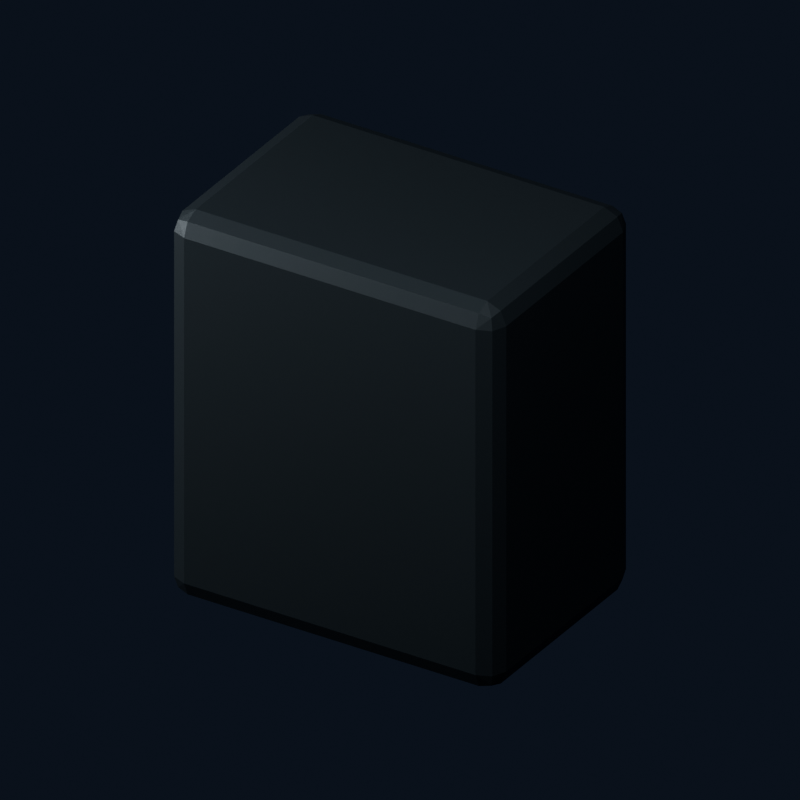# Source: U05_R_pouch.blend  (saved by Blender 4.0.36; exported with 4.5.12 LTS)
import bpy
from mathutils import Matrix  # noqa: F401  (used for matrix-valued properties, if any)

bpy.ops.wm.read_factory_settings(use_empty=True)
scene = bpy.context.scene
scene.name = 'U05_R_pouch'

# ---- materials (node trees are filled in below, after node groups)
mat_brk_graphite = bpy.data.materials.new('BRK Graphite')
mat_brk_graphite.diffuse_color = (0.03, 0.04, 0.047, 1.0)

# ---- material node trees
mat_brk_graphite.use_nodes = True; mat_brk_graphite.node_tree.nodes.clear()
_N = mat_brk_graphite.node_tree.nodes; _L = mat_brk_graphite.node_tree.links
n0 = _N.new('ShaderNodeBsdfPrincipled'); n0.name = 'Principled BSDF'; n0.location = (10, 300)
n0.inputs[0].default_value = (0.03, 0.04, 0.047, 1.0)
n0.inputs[1].default_value = 0.38
n0.inputs[2].default_value = 0.44
n0.inputs[3].default_value = 1.45
n1 = _N.new('ShaderNodeOutputMaterial'); n1.name = 'Material Output'; n1.location = (300, 300)
_L.new(n0.outputs[0], n1.inputs[0])
n1.is_active_output = True

# ---- world
world_studio = bpy.data.worlds.new('Studio'); scene.world = world_studio
world_studio.use_nodes = True; world_studio.node_tree.nodes.clear()
_N = world_studio.node_tree.nodes; _L = world_studio.node_tree.links
n0 = _N.new('ShaderNodeBackground'); n0.name = 'Background'; n0.location = (-200, 100)
n0.inputs[0].default_value = (0.025, 0.035, 0.06, 1.0)
n0.inputs[1].default_value = 0.4
n1 = _N.new('ShaderNodeOutputWorld'); n1.name = 'World Output'; n1.location = (200, 100)
_L.new(n0.outputs[0], n1.inputs[0])
n1.is_active_output = True
world_studio.color = (0.12, 0.15, 0.18)
world_studio.use_sun_shadow = False
world_studio.sun_shadow_jitter_overblur = 0.0

# ---- cameras
cam_u05_r_pouch_camera = bpy.data.cameras.new('U05_R_pouch_Camera')
cam_u05_r_pouch_camera.type = 'ORTHO'
cam_u05_r_pouch_camera.ortho_scale = 0.2142

# ---- lights
light_u05_r_pouch_key = bpy.data.lights.new('U05_R_pouch_Key', 'AREA')
light_u05_r_pouch_key.transmission_factor = 0.0
light_u05_r_pouch_key.energy = 1.416
light_u05_r_pouch_key.shadow_maximum_resolution = 0.006
light_u05_r_pouch_key.use_absolute_resolution = True
light_u05_r_pouch_key.size = 0.238
light_u05_r_pouch_fill = bpy.data.lights.new('U05_R_pouch_Fill', 'AREA')
light_u05_r_pouch_fill.transmission_factor = 0.0
light_u05_r_pouch_fill.energy = 0.8497
light_u05_r_pouch_fill.shadow_maximum_resolution = 0.006
light_u05_r_pouch_fill.use_absolute_resolution = True
light_u05_r_pouch_fill.size = 0.238

# ---- meshes
me_u05_r_pouch_002 = bpy.data.meshes.new('U05_R_pouch.002')
me_u05_r_pouch_002.from_pydata([(-0.046, 0.0295, -0.0595), (-0.052, 0.0295, -0.0535), (-0.046, 0.0355, -0.0535), (-0.05024, 0.0295, -0.05774), (-0.04946, 0.03296, -0.05696), (-0.05024, 0.03374, -0.0535), (-0.046, 0.03374, -0.05774), (0.046, 0.0295, -0.0595), (0.046, 0.0355, -0.0535), (0.052, 0.0295, -0.0535), (0.046, 0.03374, -0.05774), (0.04946, 0.03296, -0.05696), (0.05024, 0.03374, -0.0535), (0.05024, 0.0295, -0.05774), (0.046, 0.0295, 0.0595), (0.052, 0.0295, 0.0535), (0.046, 0.0355, 0.0535), (0.05024, 0.0295, 0.05774), (0.04946, 0.03296, 0.05696), (0.05024, 0.03374, 0.0535), (0.046, 0.03374, 0.05774), (-0.046, 0.0295, 0.0595), (-0.046, 0.0355, 0.0535), (-0.052, 0.0295, 0.0535), (-0.046, 0.03374, 0.05774), (-0.04946, 0.03296, 0.05696), (-0.05024, 0.03374, 0.0535), (-0.05024, 0.0295, 0.05774), (-0.052, -0.0295, -0.0535), (-0.046, -0.0295, -0.0595), (-0.046, -0.0355, -0.0535), (-0.05024, -0.0295, -0.05774), (-0.04946, -0.03296, -0.05696), (-0.046, -0.03374, -0.05774), (-0.05024, -0.03374, -0.0535), (0.046, -0.0295, -0.0595), (0.052, -0.0295, -0.0535), (0.046, -0.0355, -0.0535), (0.05024, -0.0295, -0.05774), (0.04946, -0.03296, -0.05696), (0.05024, -0.03374, -0.0535), (0.046, -0.03374, -0.05774), (0.046, -0.0355, 0.0535), (0.052, -0.0295, 0.0535), (0.046, -0.0295, 0.0595), (0.05024, -0.03374, 0.0535), (0.04946, -0.03296, 0.05696), (0.05024, -0.0295, 0.05774), (0.046, -0.03374, 0.05774), (-0.052, -0.0295, 0.0535), (-0.046, -0.0355, 0.0535), (-0.046, -0.0295, 0.0595), (-0.05024, -0.03374, 0.0535), (-0.04946, -0.03296, 0.05696), (-0.046, -0.03374, 0.05774), (-0.05024, -0.0295, 0.05774)], [], [(23, 1, 28, 49), (22, 16, 8, 2), (14, 21, 51, 44), (30, 37, 42, 50), (9, 15, 43, 36), (0, 3, 4, 6), (1, 5, 4, 3), (2, 6, 4, 5), (7, 10, 11, 13), (8, 12, 11, 10), (9, 13, 11, 12), (14, 17, 18, 20), (15, 19, 18, 17), (16, 20, 18, 19), (21, 24, 25, 27), (22, 26, 25, 24), (23, 27, 25, 26), (28, 31, 32, 34), (29, 33, 32, 31), (30, 34, 32, 33), (35, 38, 39, 41), (36, 40, 39, 38), (37, 41, 39, 40), (42, 45, 46, 48), (43, 47, 46, 45), (44, 48, 46, 47), (49, 52, 53, 55), (50, 54, 53, 52), (51, 55, 53, 54), (16, 22, 24, 20), (20, 24, 21, 14), (2, 8, 10, 6), (6, 10, 7, 0), (8, 16, 19, 12), (12, 19, 15, 9), (1, 23, 26, 5), (5, 26, 22, 2), (0, 29, 31, 3), (3, 31, 28, 1), (29, 35, 41, 33), (33, 41, 37, 30), (36, 43, 45, 40), (40, 45, 42, 37), (30, 50, 52, 34), (34, 52, 49, 28), (9, 36, 38, 13), (13, 38, 35, 7), (14, 44, 47, 17), (17, 47, 43, 15), (44, 51, 54, 48), (48, 54, 50, 42), (23, 49, 55, 27), (27, 55, 51, 21), (0, 7, 35, 29)])
me_u05_r_pouch_002.materials.append(mat_brk_graphite)
me_u05_r_pouch_002.update()

# ---- objects
ob_brk_u05_r_pouch_002 = bpy.data.objects.new('BRK_U05_R_pouch.002', me_u05_r_pouch_002)
ob_u05_r_pouch_camera = bpy.data.objects.new('U05_R_pouch_Camera', cam_u05_r_pouch_camera)
ob_u05_r_pouch_key = bpy.data.objects.new('U05_R_pouch_Key', light_u05_r_pouch_key)
ob_u05_r_pouch_fill = bpy.data.objects.new('U05_R_pouch_Fill', light_u05_r_pouch_fill)

# ---- transforms, parenting, visibility, modifiers, constraints
ob_brk_u05_r_pouch_002.location = (0.0, 0.0, 0.0)
_vg = ob_brk_u05_r_pouch_002.vertex_groups.new(name='Hips')
ob_u05_r_pouch_camera.location = (0.119, -0.1904, 0.1309)
ob_u05_r_pouch_camera.rotation_euler = (1.043, 9.553e-09, 0.5586)
ob_u05_r_pouch_key.location = (0.119, -0.238, 0.357)
ob_u05_r_pouch_key.rotation_euler = (0.6405, 5.714e-08, 0.4636)
ob_u05_r_pouch_fill.location = (-0.238, -0.119, 0.119)
ob_u05_r_pouch_fill.rotation_euler = (1.15, -7.031e-09, -1.107)

# ---- collection membership
scene.collection.objects.link(ob_brk_u05_r_pouch_002)
scene.collection.objects.link(ob_u05_r_pouch_camera)
scene.collection.objects.link(ob_u05_r_pouch_key)
scene.collection.objects.link(ob_u05_r_pouch_fill)

# ---- scene / render settings (as saved in the file)
scene.camera = ob_u05_r_pouch_camera
scene.frame_start = 1; scene.frame_end = 250; scene.frame_set(1)
scene.render.engine = 'CYCLES'
scene.render.image_settings.exr_codec = 'NONE'
scene.render.resolution_x = 1000
scene.render.resolution_y = 1000
scene.render.simplify_subdivision_render = 0
scene.render.simplify_child_particles_render = 0.0
scene.cycles.use_denoising = False
scene.cycles.samples = 24
scene.cycles.sampling_pattern = 'TABULATED_SOBOL'
scene.eevee.use_shadows = False
scene.view_settings.look = 'AgX - Medium High Contrast'
bpy.context.view_layer.update()
